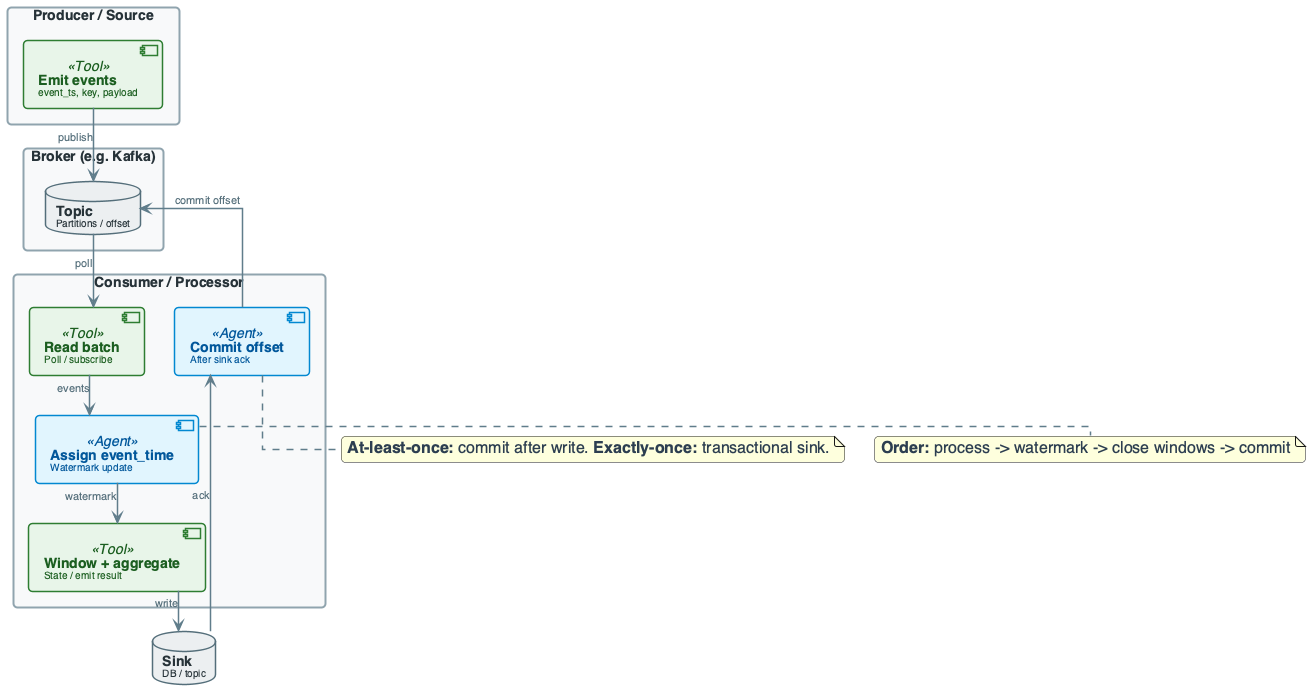

The diagram above was rendered by PlantUML. Its source (embedded in the PNG):
@startuml
'=================================================
' CANONICAL DIAGRAM TEMPLATE - DATA ENGINEERING
'=================================================

top to bottom direction
skinparam linetype ortho
skinparam shadowing false
skinparam roundcorner 8
skinparam handwritten false
skinparam nodesep 30
skinparam ranksep 40

'-------------------------
' FONT & GLOBAL STYLE
'-------------------------
skinparam defaultFontName "Segoe UI, Helvetica, sans-serif"
skinparam defaultFontSize 16
skinparam defaultFontColor #2C3E50

'-------------------------
' GENERIC BOX STYLE
'-------------------------
skinparam rectangle {
    BackgroundColor #F8F9FA
    BorderColor #90A4AE
    BorderThickness 2
    FontColor #263238
    FontSize 14
    FontStyle bold
    Padding 20
}

skinparam component {
    BackgroundColor #FFFFFF
    BorderColor #78909C
    BorderThickness 1.5
    FontSize 14
    Padding 12
}

skinparam database {
    BackgroundColor #ECEFF1
    BorderColor #546E7A
    BorderThickness 1.5
    FontSize 14
    FontColor #263238
}

skinparam arrow {
    Color #607D8B
    Thickness 1.5
    FontSize 11
    FontColor #546E7A
}

'-------------------------
' SEMANTIC STEREOTYPES
'-------------------------
skinparam component<<UI>> {
    BorderColor #8E24AA
    BackgroundColor #F3E5F5
    FontColor #4A148C
}

skinparam component<<Agent>> {
    BorderColor #0288D1
    BackgroundColor #E1F5FE
    FontColor #01579B
}

skinparam component<<Tool>> {
    BorderColor #2E7D32
    BackgroundColor #E8F5E9
    FontColor #1B5E20
}

skinparam component<<Config>> {
    BorderColor #F57C00
    BackgroundColor #FFF3E0
    FontColor #E65100
}

skinparam component<<Bad>> {
    BorderColor #C62828
    BackgroundColor #FFEBEE
    FontColor #B71C1C
}

skinparam component<<V1>> {
    BorderColor #F57C00
    BackgroundColor #FFF3E0
    FontColor #E65100
}

skinparam component<<V2>> {
    BorderColor #2E7D32
    BackgroundColor #E8F5E9
    FontColor #1B5E20
}

skinparam component<<up>> {
    BackgroundColor #E8F5E9
    BorderColor #2E7D32
}

skinparam component<<down>> {
    BackgroundColor #FFEBEE
    BorderColor #C62828
}

skinparam database<<up>> {
    BackgroundColor #E8F5E9
    BorderColor #2E7D32
}

skinparam database<<down>> {
    BackgroundColor #FFEBEE
    BorderColor #C62828
}

skinparam component<<success>> {
    BackgroundColor #E8F5E9
    BorderColor #2E7D32
}

skinparam component<<failure>> {
    BackgroundColor #FFEBEE
    BorderColor #C62828
}

'=================================================

' STREAMING EXECUTION FLOW
rectangle "Producer / Source" #F8F9FA {
    component "**Emit events**\n<size:10>event_ts, key, payload</size>" as PROD <<Tool>>
}

rectangle "Broker (e.g. Kafka)" #F8F9FA {
    database "**Topic**\n<size:10>Partitions / offset</size>" as BROKER
}

rectangle "Consumer / Processor" #F8F9FA {
    component "**Read batch**\n<size:10>Poll / subscribe</size>" as CONS <<Tool>>
    component "**Assign event_time**\n<size:10>Watermark update</size>" as WM <<Agent>>
    component "**Window + aggregate**\n<size:10>State / emit result</size>" as AGG <<Tool>>
    component "**Commit offset**\n<size:10>After sink ack</size>" as COMMIT <<Agent>>
}

database "**Sink**\n<size:10>DB / topic</size>" as SINK

PROD --> BROKER : publish
BROKER --> CONS : poll
CONS --> WM : events
WM --> AGG : watermark
AGG --> SINK : write
SINK --> COMMIT : ack
COMMIT --> BROKER : commit offset

note right of WM : **Order:** process -> watermark -> close windows -> commit
note bottom of COMMIT : **At-least-once:** commit after write. **Exactly-once:** transactional sink.

@enduml